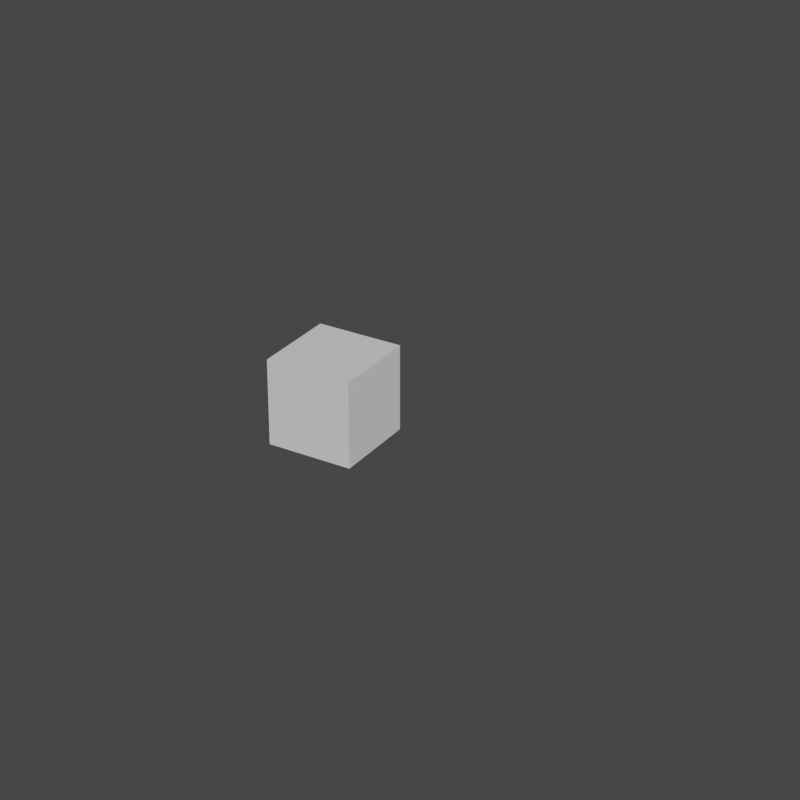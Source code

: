 # Source: custom-properties.blend  (saved by Blender 2.91.1; exported with 4.5.12 LTS)
import bpy
from mathutils import Matrix  # noqa: F401  (used for matrix-valued properties, if any)

bpy.ops.wm.read_factory_settings(use_empty=True)
scene = bpy.context.scene
scene.name = 'Scene'

# ---- materials (node trees are filled in below, after node groups)
mat_material = bpy.data.materials.new('Material')
mat_material.alpha_threshold = 0.0
mat_material.use_transparent_shadow = False
mat_material.line_color = (0.0, 0.0, 0.0, 1.0)

# ---- material node trees
mat_material.use_nodes = True; mat_material.node_tree.nodes.clear()
_N = mat_material.node_tree.nodes; _L = mat_material.node_tree.links
n0 = _N.new('ShaderNodeOutputMaterial'); n0.name = 'Material Output'; n0.location = (300, 300)
n1 = _N.new('ShaderNodeBsdfPrincipled'); n1.name = 'Principled BSDF'; n1.location = (10, 300)
n1.distribution = 'GGX'
n1.subsurface_method = 'BURLEY'
n1.inputs[2].default_value = 0.4
n1.inputs[3].default_value = 1.45
n1.inputs[27].default_value = (0.0, 0.0, 0.0, 1.0)
n1.inputs[28].default_value = 1.0
_L.new(n1.outputs[0], n0.inputs[0])
n0.is_active_output = True

# ---- world
world_world = bpy.data.worlds.new('World'); scene.world = world_world
world_world.use_nodes = True; world_world.node_tree.nodes.clear()
_N = world_world.node_tree.nodes; _L = world_world.node_tree.links
n0 = _N.new('ShaderNodeOutputWorld'); n0.name = 'World Output'; n0.location = (300, 300)
n1 = _N.new('ShaderNodeBackground'); n1.name = 'Background'; n1.location = (10, 300)
n1.inputs[0].default_value = (0.05088, 0.05088, 0.05088, 1.0)
_L.new(n1.outputs[0], n0.inputs[0])
n0.is_active_output = True
world_world.color = (0.05088, 0.05088, 0.05088)
world_world.use_sun_shadow = False
world_world.sun_shadow_jitter_overblur = 0.0

# ---- cameras
cam_hasselblad = bpy.data.cameras.new('Hasselblad')
cam_hasselblad.clip_end = 100.0
cam_hasselblad.lens = 150.0
cam_hasselblad.sensor_width = 58.0
cam_hasselblad.ortho_scale = 7.314

# ---- meshes
me_cube = bpy.data.meshes.new('Cube')
me_cube.from_pydata([(1.0, 1.0, 1.0), (1.0, 1.0, -1.0), (1.0, -1.0, 1.0), (1.0, -1.0, -1.0), (-1.0, 1.0, 1.0), (-1.0, 1.0, -1.0), (-1.0, -1.0, 1.0), (-1.0, -1.0, -1.0)], [], [(0, 4, 6, 2), (3, 2, 6, 7), (7, 6, 4, 5), (5, 1, 3, 7), (1, 0, 2, 3), (5, 4, 0, 1)])
_uv = me_cube.uv_layers.new(name='UVMap')
_uv.uv.foreach_set('vector', [0.625, 0.5, 0.875, 0.5, 0.875, 0.75, 0.625, 0.75, 0.375, 0.75, 0.625, 0.75, 0.625, 1.0, 0.375, 1.0, 0.375, 0.0, 0.625, 0.0, 0.625, 0.25, 0.375, 0.25, 0.125, 0.5, 0.375, 0.5, 0.375, 0.75, 0.125, 0.75, 0.375, 0.5, 0.625, 0.5, 0.625, 0.75, 0.375, 0.75, 0.375, 0.25, 0.625, 0.25, 0.625, 0.5, 0.375, 0.5])
me_cube.materials.append(mat_material)
me_cube.use_remesh_preserve_volume = False
me_cube.use_remesh_preserve_attributes = False
me_cube.use_mirror_vertex_groups = False
me_cube.update()

# ---- objects
ob_camera = bpy.data.objects.new('Camera', cam_hasselblad)
ob_cube = bpy.data.objects.new('Cube', me_cube)

# ---- transforms, parenting, visibility, modifiers, constraints
ob_camera.location = (24.65, -32.1, 20.31)
ob_camera.rotation_euler = (1.083, -5.985e-06, 0.5505)
ob_camera.lock_rotations_4d = False
ob_camera.empty_display_type = 'ARROWS'
ob_camera.color = (0.0, 0.0, 0.0, 0.0)
ob_camera.display_type = 'WIRE'
ob_camera.lineart.crease_threshold = 0.0
ob_cube.location = (3.333, 0.0, 0.0)
ob_cube.lock_rotations_4d = False
ob_cube.empty_display_type = 'ARROWS'
ob_cube.lineart.crease_threshold = 0.0

# ---- collection membership
scene.collection.objects.link(ob_camera)
scene.collection.objects.link(ob_cube)

# ---- scene / render settings (as saved in the file)
scene.camera = ob_camera
scene.frame_start = 1; scene.frame_end = 10; scene.frame_set(4)
scene.render.engine = 'BLENDER_EEVEE_NEXT'
scene.render.resolution_x = 1080
scene.cycles.use_denoising = False
scene.cycles.samples = 128
scene.cycles.sampling_pattern = 'TABULATED_SOBOL'
scene.cycles.use_adaptive_sampling = False
scene.cycles.use_light_tree = False
scene.view_settings.view_transform = 'Filmic'
bpy.context.view_layer.update()

# ---- added for rendering (the .blend has no usable light): sun
light_auto_sun = bpy.data.lights.new('AutoSun', 'SUN')
light_auto_sun.energy = 3.0
light_auto_sun.angle = 0.0523599
ob_auto_sun = bpy.data.objects.new('AutoSun', light_auto_sun)
scene.collection.objects.link(ob_auto_sun)
ob_auto_sun.rotation_euler = (0.872665, 0.174533, 0.523599)
bpy.context.view_layer.update()
